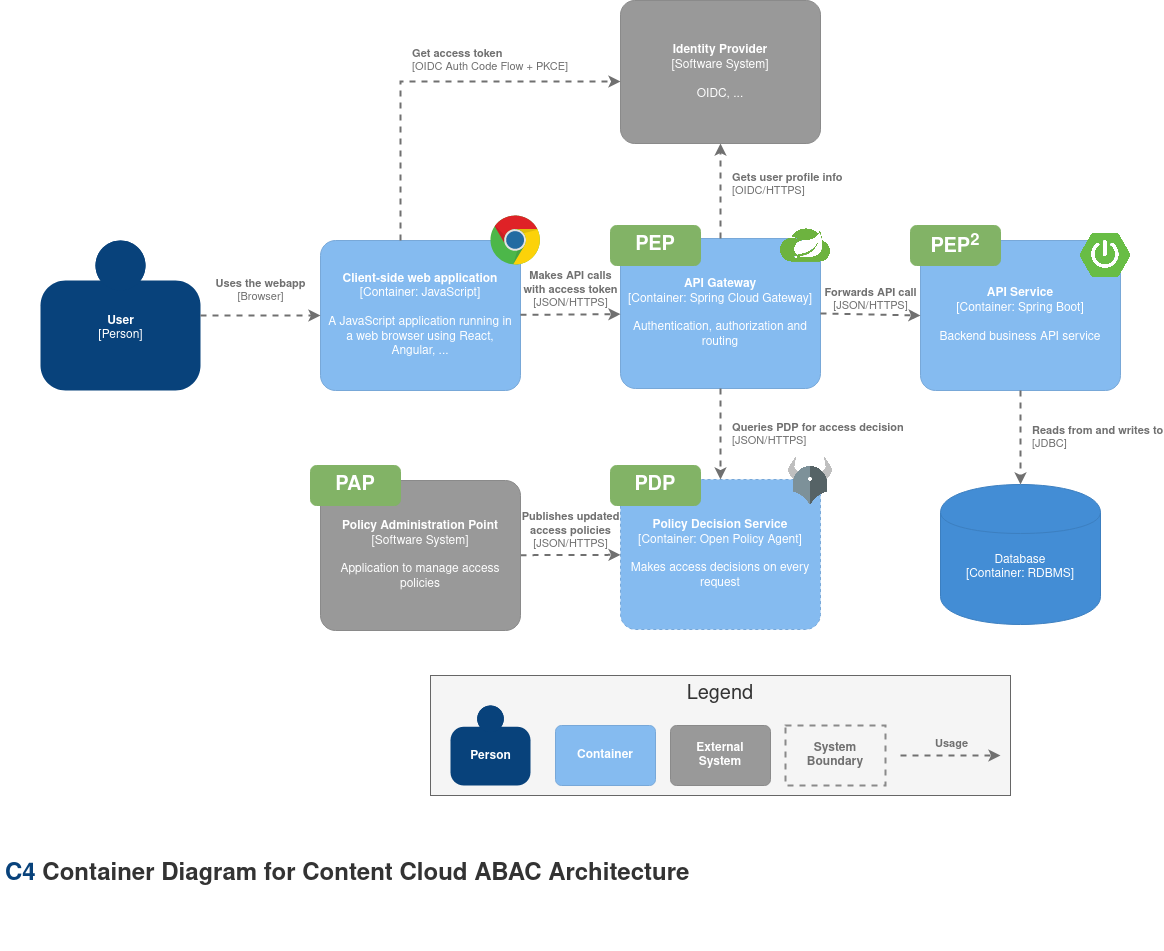

The diagram above was exported from draw.io. Its source (the exported page's mxGraphModel, read from the mxfile embedded in the PNG):
<mxGraphModel dx="2912" dy="1153" grid="1" gridSize="10" guides="1" tooltips="1" connect="1" arrows="1" fold="1" page="1" pageScale="1" pageWidth="850" pageHeight="1100" background="#ffffff" math="0" shadow="0">
  <root>
    <mxCell id="0" />
    <mxCell id="1" parent="0" />
    <object placeholders="1" c4Name="User" c4Type="Person" c4Description="" label="&lt;b&gt;%c4Name%&lt;/b&gt;&lt;div&gt;[%c4Type%]&lt;/div&gt;&lt;br&gt;&lt;div&gt;%c4Description%&lt;/div&gt;" id="FsaRHOBYhu-mFBx5d0tB-15">
      <mxCell style="html=1;dashed=0;whitespace=wrap;fillColor=#08427b;strokeColor=none;fontColor=#ffffff;shape=mxgraph.c4.person;align=center;metaEdit=1;points=[[0.5,0,0],[1,0.5,0],[1,0.75,0],[0.75,1,0],[0.5,1,0],[0.25,1,0],[0,0.75,0],[0,0.5,0]];metaData={&quot;c4Type&quot;:{&quot;editable&quot;:false}};" parent="1" vertex="1">
        <mxGeometry x="-260" y="410" width="160" height="150" as="geometry" />
      </mxCell>
    </object>
    <mxCell id="FsaRHOBYhu-mFBx5d0tB-21" value="&lt;h2 style=&quot;font-size: 24px&quot;&gt;&lt;font style=&quot;font-size: 24px&quot;&gt;&lt;a href=&quot;https://c4model.com/#Notation&quot;&gt;&lt;font color=&quot;#08427b&quot;&gt;C4&lt;/font&gt;&lt;/a&gt;&amp;nbsp;Container Diagram for Content Cloud ABAC Architecture&lt;/font&gt;&lt;/h2&gt;" style="text;html=1;strokeColor=none;fillColor=none;spacing=5;spacingTop=-20;whiteSpace=wrap;overflow=hidden;rounded=0;dashed=1;fontFamily=Helvetica;fontSize=24;fontColor=#333333;align=left;" parent="1" vertex="1">
      <mxGeometry x="-300" y="1020" width="1120" height="100" as="geometry" />
    </mxCell>
    <object placeholders="1" c4Name="Policy Decision Service" c4Type="Container" c4Technology="Open Policy Agent" c4Description="Makes access decisions on every request" label="&lt;b&gt;%c4Name%&lt;/b&gt;&lt;div&gt;[%c4Type%: %c4Technology%]&lt;/div&gt;&lt;br&gt;&lt;div&gt;%c4Description%&lt;/div&gt;" id="FsaRHOBYhu-mFBx5d0tB-25">
      <mxCell style="rounded=1;whiteSpace=wrap;html=1;labelBackgroundColor=none;fillColor=#85BBF0;fontColor=#ffffff;align=center;arcSize=10;strokeColor=#78A8D8;metaEdit=1;metaData={&quot;c4Type&quot;:{&quot;editable&quot;:false}};points=[[0.25,0,0],[0.5,0,0],[0.75,0,0],[1,0.25,0],[1,0.5,0],[1,0.75,0],[0.75,1,0],[0.5,1,0],[0.25,1,0],[0,0.75,0],[0,0.5,0],[0,0.25,0]];dashed=1;" parent="1" vertex="1">
        <mxGeometry x="320" y="649" width="200" height="150" as="geometry" />
      </mxCell>
    </object>
    <mxCell id="FsaRHOBYhu-mFBx5d0tB-26" value="&lt;span style=&quot;font-size: 20px&quot;&gt;&lt;b&gt;PDP&lt;/b&gt;&lt;/span&gt;" style="rounded=1;whiteSpace=wrap;html=1;strokeColor=#82b366;fillColor=#82B366;fontColor=#FFFFFF;labelBorderColor=none;" parent="1" vertex="1">
      <mxGeometry x="310" y="635" width="90" height="40" as="geometry" />
    </mxCell>
    <object placeholders="1" c4Name="API Gateway" c4Type="Container" c4Technology="Spring Cloud Gateway" c4Description="Authentication, authorization and routing" label="&lt;b&gt;%c4Name%&lt;/b&gt;&lt;div&gt;[%c4Type%: %c4Technology%]&lt;/div&gt;&lt;br&gt;&lt;div&gt;%c4Description%&lt;/div&gt;" id="FsaRHOBYhu-mFBx5d0tB-28">
      <mxCell style="rounded=1;whiteSpace=wrap;html=1;labelBackgroundColor=none;fillColor=#85BBF0;fontColor=#ffffff;align=center;arcSize=10;strokeColor=#78A8D8;metaEdit=1;metaData={&quot;c4Type&quot;:{&quot;editable&quot;:false}};points=[[0.25,0,0],[0.5,0,0],[0.75,0,0],[1,0.25,0],[1,0.5,0],[1,0.75,0],[0.75,1,0],[0.5,1,0],[0.25,1,0],[0,0.75,0],[0,0.5,0],[0,0.25,0]];" parent="1" vertex="1">
        <mxGeometry x="320" y="408" width="200" height="150" as="geometry" />
      </mxCell>
    </object>
    <mxCell id="FsaRHOBYhu-mFBx5d0tB-29" value="&lt;b&gt;&lt;font style=&quot;font-size: 20px&quot;&gt;PEP&lt;/font&gt;&lt;/b&gt;" style="rounded=1;whiteSpace=wrap;html=1;strokeColor=#82b366;fillColor=#82B366;fontColor=#FFFFFF;" parent="1" vertex="1">
      <mxGeometry x="310" y="395" width="90" height="40" as="geometry" />
    </mxCell>
    <mxCell id="FsaRHOBYhu-mFBx5d0tB-30" value="" style="shape=image;verticalLabelPosition=bottom;verticalAlign=top;imageAspect=0;image=data:image/png,(base64 omitted: 9408 chars);fillColor=#82B366;fontColor=#FFFFFF;aspect=fixed;" parent="1" vertex="1">
      <mxGeometry x="480" y="390" width="50" height="50" as="geometry" />
    </mxCell>
    <object placeholders="1" c4Name="API Service" c4Type="Container" c4Technology="Spring Boot" c4Description="Backend business API service" label="&lt;b&gt;%c4Name%&lt;/b&gt;&lt;div&gt;[%c4Type%: %c4Technology%]&lt;/div&gt;&lt;br&gt;&lt;div&gt;%c4Description%&lt;/div&gt;" id="FsaRHOBYhu-mFBx5d0tB-31">
      <mxCell style="rounded=1;whiteSpace=wrap;html=1;labelBackgroundColor=none;fillColor=#85BBF0;fontColor=#ffffff;align=center;arcSize=10;strokeColor=#78A8D8;metaEdit=1;metaData={&quot;c4Type&quot;:{&quot;editable&quot;:false}};points=[[0.25,0,0],[0.5,0,0],[0.75,0,0],[1,0.25,0],[1,0.5,0],[1,0.75,0],[0.75,1,0],[0.5,1,0],[0.25,1,0],[0,0.75,0],[0,0.5,0],[0,0.25,0]];" parent="1" vertex="1">
        <mxGeometry x="620" y="410" width="200" height="150" as="geometry" />
      </mxCell>
    </object>
    <mxCell id="FsaRHOBYhu-mFBx5d0tB-32" value="" style="shape=image;verticalLabelPosition=bottom;verticalAlign=top;imageAspect=0;image=data:image/png,(base64 omitted: 36120 chars);fillColor=#82B366;fontColor=#FFFFFF;aspect=fixed;" parent="1" vertex="1">
      <mxGeometry x="780" y="400" width="50" height="50" as="geometry" />
    </mxCell>
    <object placeholders="1" c4Name="Client-side web application" c4Type="Container" c4Technology="JavaScript" c4Description="A JavaScript application running in a web browser using React, Angular, ..." label="&lt;b&gt;%c4Name%&lt;/b&gt;&lt;div&gt;[%c4Type%: %c4Technology%]&lt;/div&gt;&lt;br&gt;&lt;div&gt;%c4Description%&lt;/div&gt;" id="FsaRHOBYhu-mFBx5d0tB-35">
      <mxCell style="rounded=1;whiteSpace=wrap;html=1;labelBackgroundColor=none;fillColor=#85BBF0;fontColor=#ffffff;align=center;arcSize=10;strokeColor=#78A8D8;metaEdit=1;metaData={&quot;c4Type&quot;:{&quot;editable&quot;:false}};points=[[0.25,0,0],[0.5,0,0],[0.75,0,0],[1,0.25,0],[1,0.5,0],[1,0.75,0],[0.75,1,0],[0.5,1,0],[0.25,1,0],[0,0.75,0],[0,0.5,0],[0,0.25,0]];spacingLeft=5;spacingRight=5;" parent="1" vertex="1">
        <mxGeometry x="20" y="410" width="200" height="150" as="geometry" />
      </mxCell>
    </object>
    <object placeholders="1" c4Type="Relationship" c4Technology="JSON/HTTPS" c4Description="Forwards API call" label="&lt;div style=&quot;text-align: left&quot;&gt;&lt;div style=&quot;text-align: center&quot;&gt;&lt;b&gt;%c4Description%&lt;/b&gt;&lt;/div&gt;&lt;div style=&quot;text-align: center&quot;&gt;[%c4Technology%]&lt;/div&gt;&lt;/div&gt;" id="FsaRHOBYhu-mFBx5d0tB-45">
      <mxCell style="edgeStyle=none;rounded=0;html=1;entryX=0;entryY=0.5;jettySize=auto;orthogonalLoop=1;strokeColor=#707070;strokeWidth=2;fontColor=#707070;jumpStyle=none;dashed=1;metaEdit=1;metaData={&quot;c4Type&quot;:{&quot;editable&quot;:false}};labelBackgroundColor=none;exitX=1;exitY=0.5;exitDx=0;exitDy=0;exitPerimeter=0;entryDx=0;entryDy=0;entryPerimeter=0;" parent="1" source="FsaRHOBYhu-mFBx5d0tB-28" target="FsaRHOBYhu-mFBx5d0tB-31" edge="1">
        <mxGeometry y="15" width="160" relative="1" as="geometry">
          <mxPoint x="520" y="520" as="sourcePoint" />
          <mxPoint x="680" y="520" as="targetPoint" />
          <mxPoint as="offset" />
        </mxGeometry>
      </mxCell>
    </object>
    <object placeholders="1" c4Type="Relationship" c4Technology="OIDC/HTTPS" c4Description="Gets user profile info" label="&lt;div style=&quot;&quot;&gt;&lt;div style=&quot;&quot;&gt;&lt;b&gt;%c4Description%&lt;/b&gt;&lt;/div&gt;&lt;div style=&quot;&quot;&gt;[%c4Technology%]&lt;/div&gt;&lt;/div&gt;" id="FsaRHOBYhu-mFBx5d0tB-46">
      <mxCell style="edgeStyle=none;rounded=0;html=1;entryX=0.5;entryY=1;jettySize=auto;orthogonalLoop=1;strokeColor=#707070;strokeWidth=2;fontColor=#707070;jumpStyle=none;dashed=1;metaEdit=1;metaData={&quot;c4Type&quot;:{&quot;editable&quot;:false}};labelBackgroundColor=none;exitX=0.5;exitY=0;exitDx=0;exitDy=0;exitPerimeter=0;entryDx=0;entryDy=0;entryPerimeter=0;align=left;" parent="1" source="FsaRHOBYhu-mFBx5d0tB-28" target="FsaRHOBYhu-mFBx5d0tB-226" edge="1">
        <mxGeometry x="0.1429" y="-10" width="160" relative="1" as="geometry">
          <mxPoint x="520" y="520" as="sourcePoint" />
          <mxPoint x="420" y="340" as="targetPoint" />
          <mxPoint as="offset" />
        </mxGeometry>
      </mxCell>
    </object>
    <object placeholders="1" c4Type="Relationship" c4Technology="JSON/HTTPS" c4Description="Queries PDP for access decision" label="&lt;div style=&quot;&quot;&gt;&lt;div style=&quot;&quot;&gt;&lt;b&gt;%c4Description%&lt;/b&gt;&lt;/div&gt;&lt;div style=&quot;&quot;&gt;[%c4Technology%]&lt;/div&gt;&lt;/div&gt;" id="FsaRHOBYhu-mFBx5d0tB-47">
      <mxCell style="edgeStyle=none;rounded=0;html=1;entryX=0.5;entryY=0;jettySize=auto;orthogonalLoop=1;strokeColor=#707070;strokeWidth=2;fontColor=#707070;jumpStyle=none;dashed=1;metaEdit=1;metaData={&quot;c4Type&quot;:{&quot;editable&quot;:false}};labelBackgroundColor=none;align=left;entryDx=0;entryDy=0;entryPerimeter=0;" parent="1" source="FsaRHOBYhu-mFBx5d0tB-28" target="FsaRHOBYhu-mFBx5d0tB-25" edge="1">
        <mxGeometry y="10" width="160" relative="1" as="geometry">
          <mxPoint x="420" y="590" as="sourcePoint" />
          <mxPoint x="680" y="550" as="targetPoint" />
          <mxPoint as="offset" />
        </mxGeometry>
      </mxCell>
    </object>
    <object placeholders="1" c4Type="Relationship" c4Technology="JSON/HTTPS" c4Description="Publishes updated&#10;access policies" label="&lt;div style=&quot;&quot;&gt;&lt;div style=&quot;&quot;&gt;&lt;b&gt;%c4Description%&lt;/b&gt;&lt;/div&gt;&lt;div style=&quot;&quot;&gt;[%c4Technology%]&lt;/div&gt;&lt;/div&gt;" id="FsaRHOBYhu-mFBx5d0tB-48">
      <mxCell style="rounded=0;html=1;jettySize=auto;orthogonalLoop=1;strokeColor=#707070;strokeWidth=2;fontColor=#707070;jumpStyle=none;dashed=1;metaEdit=1;metaData={&quot;c4Type&quot;:{&quot;editable&quot;:false}};labelBackgroundColor=none;align=center;" parent="1" source="FsaRHOBYhu-mFBx5d0tB-225" target="FsaRHOBYhu-mFBx5d0tB-25" edge="1">
        <mxGeometry x="0.0016" y="24" width="160" relative="1" as="geometry">
          <mxPoint x="613.5849056603774" y="885" as="sourcePoint" />
          <mxPoint x="680" y="520" as="targetPoint" />
          <mxPoint y="-1" as="offset" />
        </mxGeometry>
      </mxCell>
    </object>
    <object placeholders="1" c4Name="Policy Administration Point" c4Type="Software System" c4Description="Application to manage access policies" label="&lt;b&gt;%c4Name%&lt;/b&gt;&lt;div&gt;[%c4Type%]&lt;/div&gt;&lt;br&gt;&lt;div&gt;%c4Description%&lt;/div&gt;" id="FsaRHOBYhu-mFBx5d0tB-225">
      <mxCell style="rounded=1;whiteSpace=wrap;html=1;labelBackgroundColor=none;fillColor=#999999;fontColor=#ffffff;align=center;arcSize=10;strokeColor=#8A8A8A;metaEdit=1;metaData={&quot;c4Type&quot;:{&quot;editable&quot;:false}};points=[[0.25,0,0],[0.5,0,0],[0.75,0,0],[1,0.25,0],[1,0.5,0],[1,0.75,0],[0.75,1,0],[0.5,1,0],[0.25,1,0],[0,0.75,0],[0,0.5,0],[0,0.25,0]];" parent="1" vertex="1">
        <mxGeometry x="20" y="650" width="200" height="150" as="geometry" />
      </mxCell>
    </object>
    <object placeholders="1" c4Name="Identity Provider" c4Type="Software System" c4Description="OIDC, ..." label="&lt;b&gt;%c4Name%&lt;/b&gt;&lt;div&gt;[%c4Type%]&lt;/div&gt;&lt;br&gt;&lt;div&gt;%c4Description%&lt;/div&gt;" id="FsaRHOBYhu-mFBx5d0tB-226">
      <mxCell style="rounded=1;whiteSpace=wrap;html=1;labelBackgroundColor=none;fillColor=#999999;fontColor=#ffffff;align=center;arcSize=10;strokeColor=#8A8A8A;metaEdit=1;metaData={&quot;c4Type&quot;:{&quot;editable&quot;:false}};points=[[0.25,0,0],[0.5,0,0],[0.75,0,0],[1,0.25,0],[1,0.5,0],[1,0.75,0],[0.75,1,0],[0.5,1,0],[0.25,1,0],[0,0.75,0],[0,0.5,0],[0,0.25,0]];" parent="1" vertex="1">
        <mxGeometry x="320" y="170" width="200" height="143" as="geometry" />
      </mxCell>
    </object>
    <mxCell id="FsaRHOBYhu-mFBx5d0tB-17" value="&lt;span style=&quot;font-size: 20px&quot;&gt;&lt;b&gt;PAP&lt;/b&gt;&lt;/span&gt;" style="rounded=1;whiteSpace=wrap;html=1;strokeColor=#82b366;fillColor=#82B366;fontColor=#FFFFFF;labelBorderColor=none;" parent="1" vertex="1">
      <mxGeometry x="10" y="635" width="90" height="40" as="geometry" />
    </mxCell>
    <object placeholders="1" c4Type="Relationship" c4Technology="OIDC Auth Code Flow + PKCE" c4Description="Get access token" label="&lt;div style=&quot;&quot;&gt;&lt;div style=&quot;&quot;&gt;&lt;b&gt;%c4Description%&lt;/b&gt;&lt;/div&gt;&lt;div style=&quot;&quot;&gt;[%c4Technology%]&lt;/div&gt;&lt;/div&gt;" id="FsaRHOBYhu-mFBx5d0tB-229">
      <mxCell style="edgeStyle=orthogonalEdgeStyle;rounded=0;html=1;jettySize=auto;orthogonalLoop=1;strokeColor=#707070;strokeWidth=2;fontColor=#707070;jumpStyle=none;dashed=1;metaEdit=1;metaData={&quot;c4Type&quot;:{&quot;editable&quot;:false}};labelBackgroundColor=none;align=left;" parent="1" source="FsaRHOBYhu-mFBx5d0tB-35" target="FsaRHOBYhu-mFBx5d0tB-226" edge="1">
        <mxGeometry x="-0.1082" y="21" width="160" relative="1" as="geometry">
          <mxPoint x="210" y="495" as="sourcePoint" />
          <mxPoint x="330" y="495" as="targetPoint" />
          <mxPoint as="offset" />
          <Array as="points">
            <mxPoint x="100" y="251" />
          </Array>
        </mxGeometry>
      </mxCell>
    </object>
    <mxCell id="FsaRHOBYhu-mFBx5d0tB-230" value="Legend" style="rounded=0;whiteSpace=wrap;html=1;strokeWidth=1;fillColor=#f5f5f5;fontFamily=Helvetica;fontSize=20;fontColor=#333333;align=center;strokeColor=#666666;verticalAlign=top;" parent="1" vertex="1">
      <mxGeometry x="130" y="845" width="580" height="120" as="geometry" />
    </mxCell>
    <mxCell id="FsaRHOBYhu-mFBx5d0tB-231" value="Person" style="html=1;dashed=0;whitespace=wrap;fillColor=#08427b;strokeColor=none;fontColor=#ffffff;shape=mxgraph.c4.person;align=center;points=[[0.5,0,0],[1,0.5,0],[1,0.75,0],[0.75,1,0],[0.5,1,0],[0.25,1,0],[0,0.75,0],[0,0.5,0]];rounded=0;fontStyle=1" parent="1" vertex="1">
      <mxGeometry x="150" y="875" width="80" height="80" as="geometry" />
    </mxCell>
    <mxCell id="FsaRHOBYhu-mFBx5d0tB-232" value="Container" style="rounded=1;whiteSpace=wrap;html=1;fontColor=#ffffff;strokeColor=#78A8D8;fillColor=#85BBF0;spacingLeft=5;spacingRight=5;arcSize=10;fontStyle=1" parent="1" vertex="1">
      <mxGeometry x="255" y="895" width="100" height="60" as="geometry" />
    </mxCell>
    <mxCell id="FsaRHOBYhu-mFBx5d0tB-233" value="&lt;div&gt;External&lt;/div&gt;&lt;div&gt;System&lt;br&gt;&lt;/div&gt;" style="rounded=1;whiteSpace=wrap;html=1;fontColor=#ffffff;strokeColor=#8A8A8A;fillColor=#999999;arcSize=10;fontStyle=1" parent="1" vertex="1">
      <mxGeometry x="370" y="895" width="100" height="60" as="geometry" />
    </mxCell>
    <mxCell id="FsaRHOBYhu-mFBx5d0tB-235" value="System Boundary" style="rounded=0;whiteSpace=wrap;html=1;dashed=1;strokeColor=#8A8A8A;strokeWidth=2;fillColor=#F5F5F5;arcSize=10;fontStyle=1;fontColor=#707070;" parent="1" vertex="1">
      <mxGeometry x="485" y="895" width="100" height="60" as="geometry" />
    </mxCell>
    <mxCell id="FsaRHOBYhu-mFBx5d0tB-236" value="" style="endArrow=classic;html=1;align=left;rounded=0;dashed=1;fontColor=#707070;strokeColor=#707070;strokeWidth=2;labelBackgroundColor=#F5F5F5;entryX=1;entryY=0.5;entryDx=0;entryDy=0;exitX=0;exitY=0.5;exitDx=0;exitDy=0;" parent="1" edge="1">
      <mxGeometry width="50" height="50" relative="1" as="geometry">
        <mxPoint x="600" y="925" as="sourcePoint" />
        <mxPoint x="700" y="925" as="targetPoint" />
      </mxGeometry>
    </mxCell>
    <mxCell id="FsaRHOBYhu-mFBx5d0tB-238" value="Usage" style="edgeLabel;html=1;align=center;verticalAlign=middle;resizable=0;points=[];fontStyle=1;labelBackgroundColor=none;fontColor=#707070;" parent="FsaRHOBYhu-mFBx5d0tB-236" vertex="1" connectable="0">
      <mxGeometry x="-0.32" y="1" relative="1" as="geometry">
        <mxPoint x="16" y="-12" as="offset" />
      </mxGeometry>
    </mxCell>
    <object placeholders="1" c4Type="Database" c4Technology="RDBMS" c4Description="" label="%c4Type%&lt;div&gt;[Container:&amp;nbsp;%c4Technology%]&lt;/div&gt;&lt;br&gt;&lt;div&gt;%c4Description%&lt;/div&gt;" id="FsaRHOBYhu-mFBx5d0tB-239">
      <mxCell style="shape=cylinder;whiteSpace=wrap;html=1;boundedLbl=1;rounded=0;labelBackgroundColor=none;fillColor=#438DD5;fontSize=12;fontColor=#ffffff;align=center;strokeColor=#3C7FC0;metaEdit=1;points=[[0.5,0,0],[1,0.25,0],[1,0.5,0],[1,0.75,0],[0.5,1,0],[0,0.75,0],[0,0.5,0],[0,0.25,0]];metaData={&quot;c4Type&quot;:{&quot;editable&quot;:false}};" parent="1" vertex="1">
        <mxGeometry x="640" y="654" width="160" height="140" as="geometry" />
      </mxCell>
    </object>
    <object placeholders="1" c4Type="Relationship" c4Technology="JDBC" c4Description="Reads from and writes to" label="&lt;div style=&quot;&quot;&gt;&lt;div style=&quot;&quot;&gt;&lt;b&gt;%c4Description%&lt;/b&gt;&lt;/div&gt;&lt;div style=&quot;&quot;&gt;[%c4Technology%]&lt;/div&gt;&lt;/div&gt;" id="FsaRHOBYhu-mFBx5d0tB-240">
      <mxCell style="edgeStyle=none;rounded=0;html=1;jettySize=auto;orthogonalLoop=1;strokeColor=#707070;strokeWidth=2;fontColor=#707070;jumpStyle=none;dashed=1;metaEdit=1;metaData={&quot;c4Type&quot;:{&quot;editable&quot;:false}};labelBackgroundColor=none;align=left;exitX=0.5;exitY=1;exitDx=0;exitDy=0;exitPerimeter=0;" parent="1" source="FsaRHOBYhu-mFBx5d0tB-31" target="FsaRHOBYhu-mFBx5d0tB-239" edge="1">
        <mxGeometry y="10" width="160" relative="1" as="geometry">
          <mxPoint x="430" y="570" as="sourcePoint" />
          <mxPoint x="430" y="660" as="targetPoint" />
          <mxPoint as="offset" />
        </mxGeometry>
      </mxCell>
    </object>
    <mxCell id="FsaRHOBYhu-mFBx5d0tB-241" value="&lt;b&gt;&lt;font style=&quot;font-size: 20px&quot;&gt;PEP&lt;sup&gt;2&lt;/sup&gt;&lt;/font&gt;&lt;/b&gt;" style="rounded=1;whiteSpace=wrap;html=1;strokeColor=#82b366;fillColor=#82B366;fontColor=#FFFFFF;" parent="1" vertex="1">
      <mxGeometry x="610" y="395" width="90" height="40" as="geometry" />
    </mxCell>
    <object placeholders="1" c4Type="Relationship" c4Technology="Browser" c4Description="Uses the webapp" label="&lt;div style=&quot;text-align: left&quot;&gt;&lt;div style=&quot;text-align: center&quot;&gt;&lt;b&gt;%c4Description%&lt;/b&gt;&lt;/div&gt;&lt;div style=&quot;text-align: center&quot;&gt;[%c4Technology%]&lt;/div&gt;&lt;/div&gt;" id="2">
      <mxCell style="edgeStyle=none;rounded=0;html=1;jettySize=auto;orthogonalLoop=1;strokeColor=#707070;strokeWidth=2;fontColor=#707070;jumpStyle=none;dashed=1;metaEdit=1;metaData={&quot;c4Type&quot;:{&quot;editable&quot;:false}};labelBackgroundColor=none;entryX=0;entryY=0.5;entryDx=0;entryDy=0;entryPerimeter=0;" parent="1" source="FsaRHOBYhu-mFBx5d0tB-15" target="FsaRHOBYhu-mFBx5d0tB-35" edge="1">
        <mxGeometry y="25" width="160" relative="1" as="geometry">
          <mxPoint x="230" y="495" as="sourcePoint" />
          <mxPoint x="330" y="494" as="targetPoint" />
          <mxPoint as="offset" />
        </mxGeometry>
      </mxCell>
    </object>
    <mxCell id="4" value="" style="dashed=0;outlineConnect=0;html=1;align=center;labelPosition=center;verticalLabelPosition=bottom;verticalAlign=top;shape=mxgraph.weblogos.chrome" parent="1" vertex="1">
      <mxGeometry x="190" y="385" width="50" height="50" as="geometry" />
    </mxCell>
    <mxCell id="5" value="" style="shape=image;verticalLabelPosition=bottom;labelBackgroundColor=#ffffff;verticalAlign=top;aspect=fixed;imageAspect=0;image=https://d33wubrfki0l68.cloudfront.net/5305a470ca0260247560b4f94daf68ed62d4a514/85ceb/img/logos/opa-no-text-color.png;" parent="1" vertex="1">
      <mxGeometry x="485" y="625" width="50" height="50" as="geometry" />
    </mxCell>
    <object placeholders="1" c4Type="Relationship" c4Technology="JSON/HTTPS" c4Description="Makes API calls&#10;with access token" label="&lt;div style=&quot;text-align: left&quot;&gt;&lt;div style=&quot;text-align: center&quot;&gt;&lt;b&gt;%c4Description%&lt;/b&gt;&lt;/div&gt;&lt;div style=&quot;text-align: center&quot;&gt;[%c4Technology%]&lt;/div&gt;&lt;/div&gt;" id="6">
      <mxCell style="edgeStyle=none;rounded=0;html=1;jettySize=auto;orthogonalLoop=1;strokeColor=#707070;strokeWidth=2;fontColor=#707070;jumpStyle=none;dashed=1;metaEdit=1;metaData={&quot;c4Type&quot;:{&quot;editable&quot;:false}};labelBackgroundColor=none;" parent="1" source="FsaRHOBYhu-mFBx5d0tB-35" target="FsaRHOBYhu-mFBx5d0tB-28" edge="1">
        <mxGeometry y="25" width="160" relative="1" as="geometry">
          <mxPoint x="220" y="485" as="sourcePoint" />
          <mxPoint x="320" y="484" as="targetPoint" />
          <mxPoint as="offset" />
        </mxGeometry>
      </mxCell>
    </object>
  </root>
</mxGraphModel>